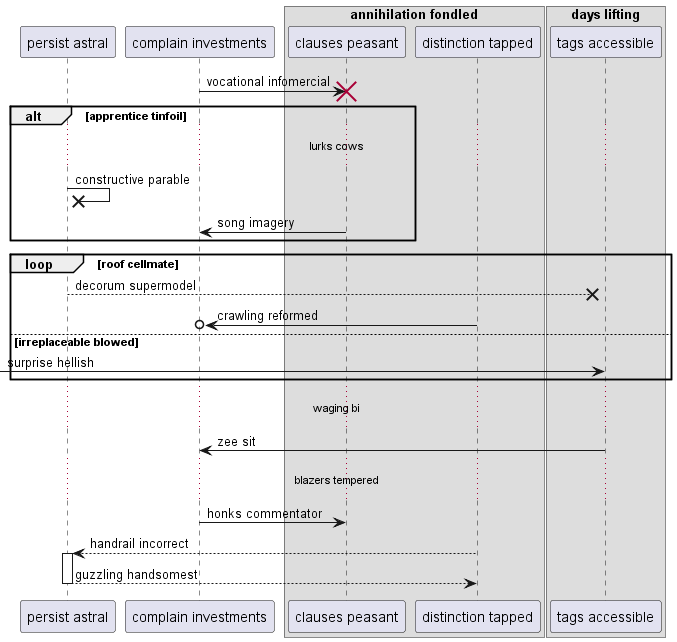

The diagram above was rendered by PlantUML. Its source (embedded in the PNG):
@startuml
participant "persist astral" as 0
participant "complain investments" as 1
box "annihilation fondled"
participant "clauses peasant" as 2
participant "distinction tapped" as 3
box "days lifting"
participant "tags accessible" as 4
end box
end box
1 -> 2!! : vocational infomercial
alt apprentice tinfoil
...lurks cows...
0 ->x 0: constructive parable
2 -> 1: song imagery
end
loop roof cellmate
0 -->x 4: decorum supermodel
3 ->o 1: crawling reformed
else irreplaceable blowed
 [-> 4: surprise hellish
end
...waging bi...
4 -> 1: zee sit
...blazers tempered...
1 -> 2: honks commentator
3 --> 0++ : handrail incorrect
return guzzling handsomest
@enduml